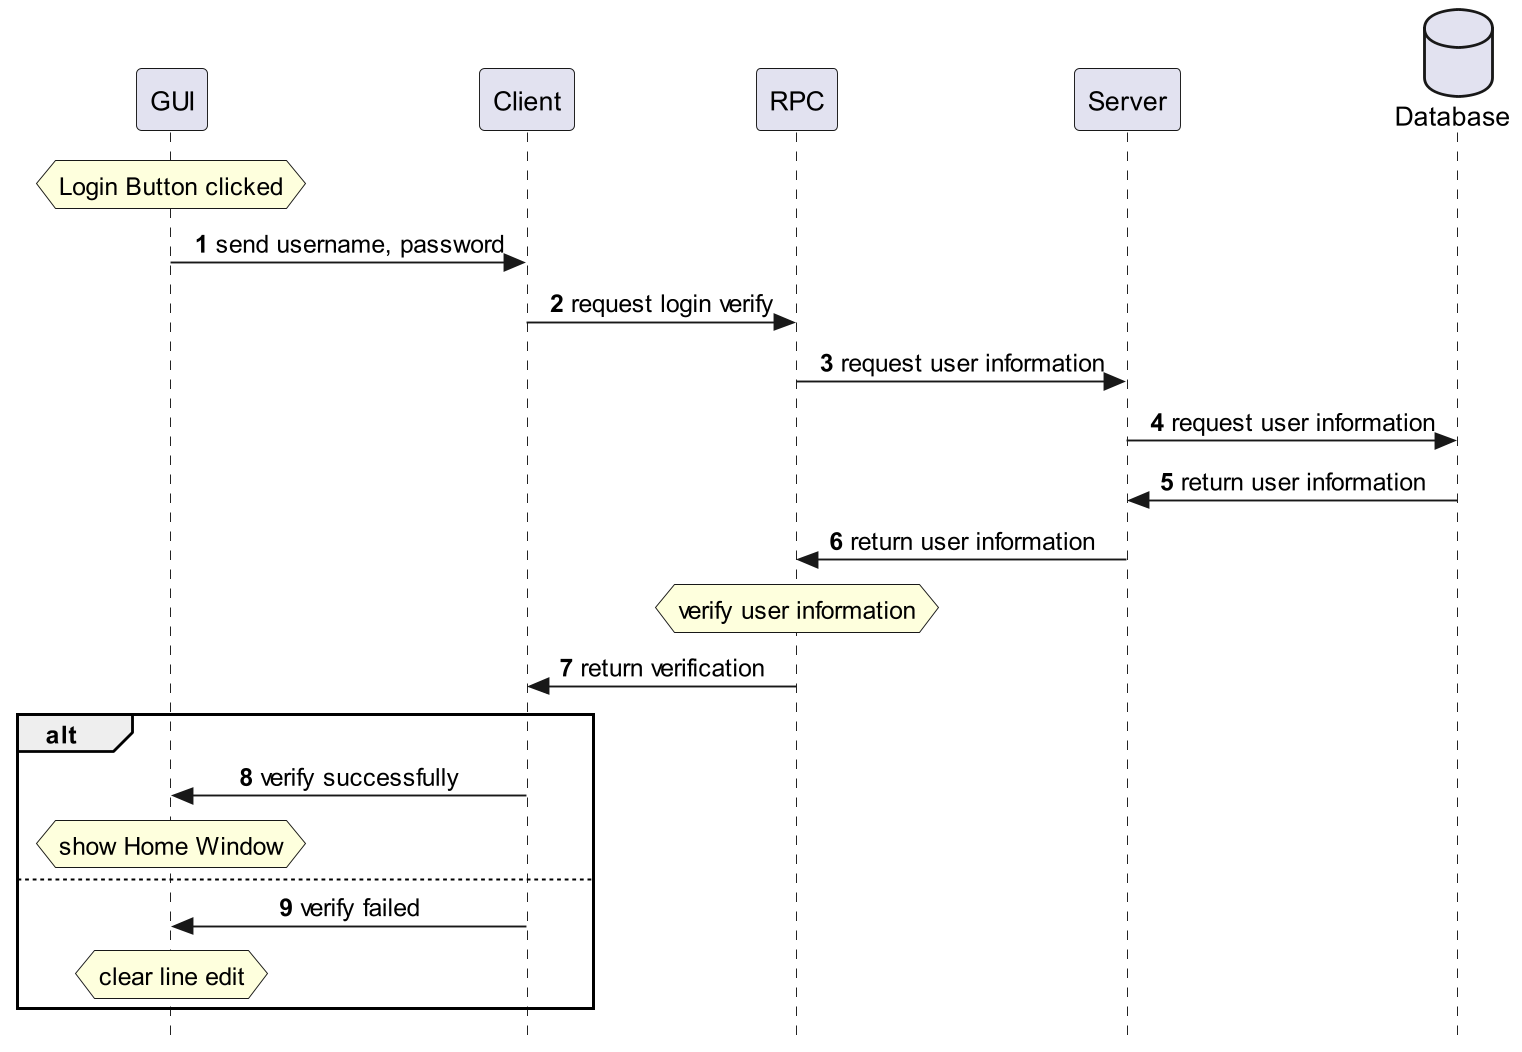

The diagram above was rendered by PlantUML. Its source (embedded in the PNG):
@startuml
'https://plantuml.com/sequence-diagram
skinparam sequenceMessageAlign center
skinparam responseMessageBelowArrow false
skinparam style strictuml
hide unlinked
autonumber

database "Database" as sql order 4
participant "Server" as server order 3
participant "RPC" as rpc order 2
participant "Client" as client order 1
participant "GUI" as gui order 0

hnote over gui: Login Button clicked
gui -> client: send username, password
client -> rpc: request login verify
rpc -> server: request user information
server -> sql: request user information
server <- sql: return user information
rpc <- server: return user information
hnote over rpc: verify user information
client <- rpc: return verification
alt
    gui <- client: verify successfully
    hnote over gui: show Home Window
else
    gui <- client: verify failed
    hnote over gui: clear line edit
end

@enduml